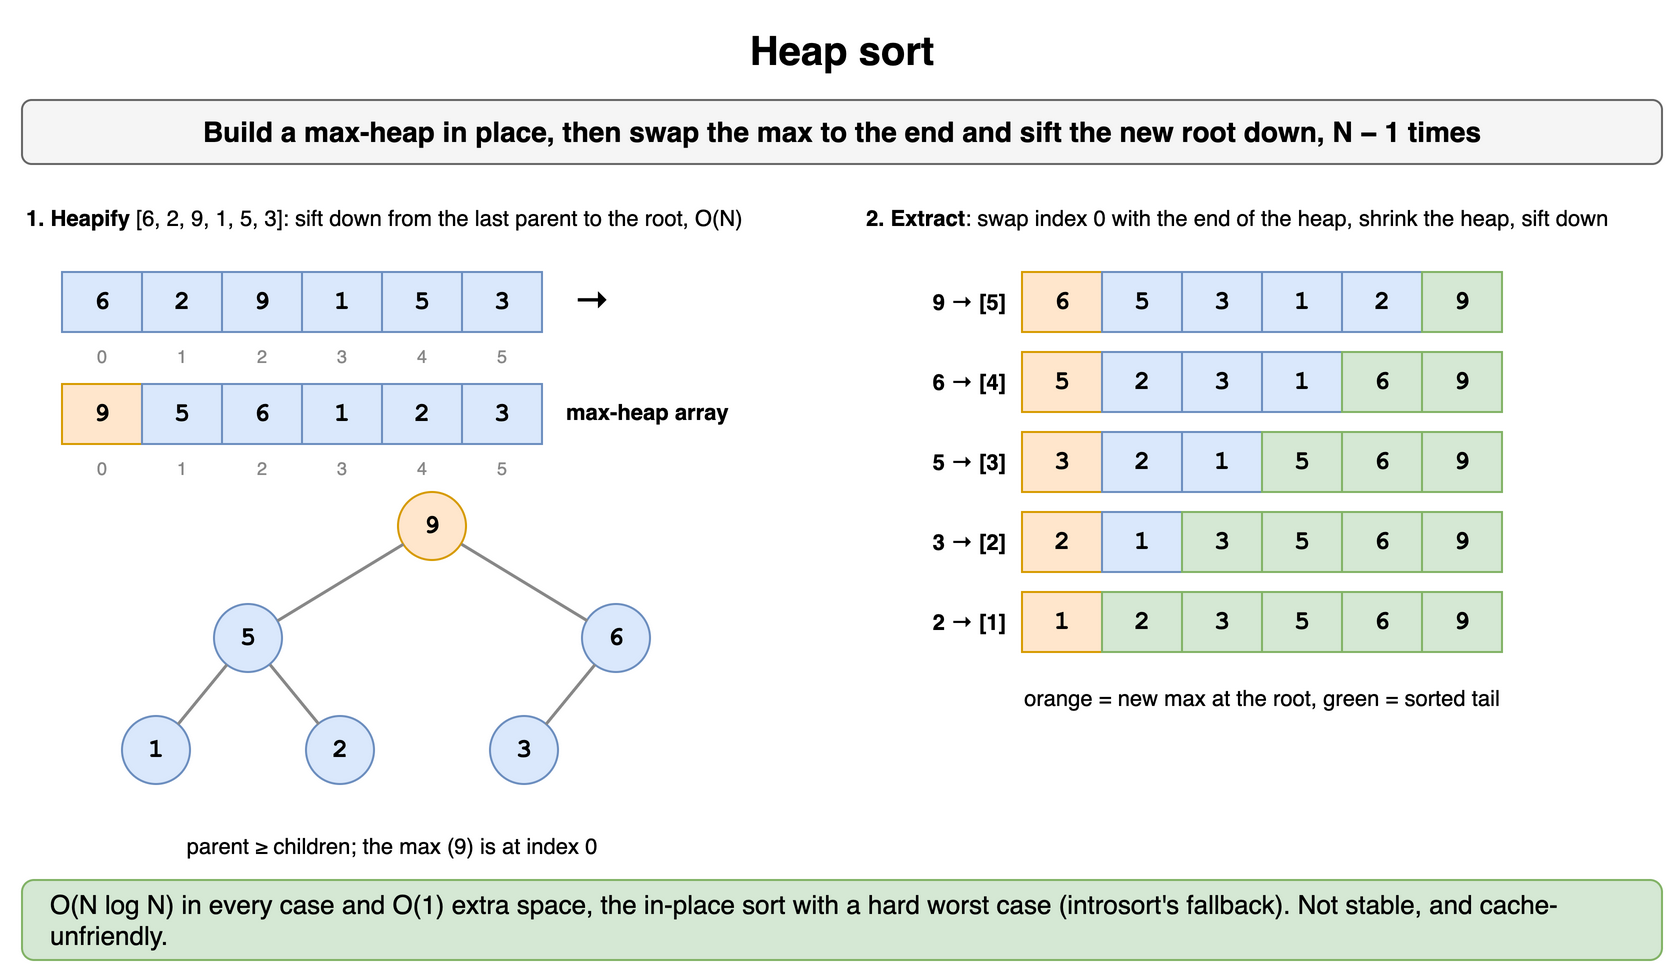

The diagram above was exported from draw.io. Its source (the exported page's mxGraphModel, read from the mxfile embedded in the PNG):
<mxGraphModel dx="900" dy="496" grid="1" gridSize="10" guides="1" tooltips="1" connect="1" arrows="1" fold="1" page="1" pageScale="1" pageWidth="900" pageHeight="496" math="0" shadow="0">
  <root>
    <mxCell id="0" />
    <mxCell id="1" parent="0" />
    <mxCell id="s71" value="Heap sort" style="text;html=1;align=center;verticalAlign=middle;whiteSpace=wrap;fontSize=20;fontStyle=1;" vertex="1" parent="1">
      <mxGeometry x="40" y="10" width="820" height="30" as="geometry" />
    </mxCell>
    <mxCell id="s72" value="Build a max-heap in place, then swap the max to the end and sift the new root down, N − 1 times" style="rounded=1;whiteSpace=wrap;html=1;fillColor=#f5f5f5;strokeColor=#666666;fontStyle=1;fontSize=14;" vertex="1" parent="1">
      <mxGeometry x="40" y="50" width="820" height="32" as="geometry" />
    </mxCell>
    <mxCell id="s73" value="&lt;b&gt;1. Heapify&lt;/b&gt; [6, 2, 9, 1, 5, 3]: sift down from the last parent to the root, O(N)" style="text;html=1;whiteSpace=wrap;fontSize=11;align=left;" vertex="1" parent="1">
      <mxGeometry x="40" y="96" width="400" height="34" as="geometry" />
    </mxCell>
    <mxCell id="s74" value="6" style="rounded=0;whiteSpace=wrap;html=1;fontFamily=Courier New;fontStyle=1;fontSize=13;fillColor=#dae8fc;strokeColor=#6c8ebf;" vertex="1" parent="1">
      <mxGeometry x="60" y="136" width="40" height="30" as="geometry" />
    </mxCell>
    <mxCell id="s75" value="2" style="rounded=0;whiteSpace=wrap;html=1;fontFamily=Courier New;fontStyle=1;fontSize=13;fillColor=#dae8fc;strokeColor=#6c8ebf;" vertex="1" parent="1">
      <mxGeometry x="100" y="136" width="40" height="30" as="geometry" />
    </mxCell>
    <mxCell id="s76" value="9" style="rounded=0;whiteSpace=wrap;html=1;fontFamily=Courier New;fontStyle=1;fontSize=13;fillColor=#dae8fc;strokeColor=#6c8ebf;" vertex="1" parent="1">
      <mxGeometry x="140" y="136" width="40" height="30" as="geometry" />
    </mxCell>
    <mxCell id="s77" value="1" style="rounded=0;whiteSpace=wrap;html=1;fontFamily=Courier New;fontStyle=1;fontSize=13;fillColor=#dae8fc;strokeColor=#6c8ebf;" vertex="1" parent="1">
      <mxGeometry x="180" y="136" width="40" height="30" as="geometry" />
    </mxCell>
    <mxCell id="s78" value="5" style="rounded=0;whiteSpace=wrap;html=1;fontFamily=Courier New;fontStyle=1;fontSize=13;fillColor=#dae8fc;strokeColor=#6c8ebf;" vertex="1" parent="1">
      <mxGeometry x="220" y="136" width="40" height="30" as="geometry" />
    </mxCell>
    <mxCell id="s79" value="3" style="rounded=0;whiteSpace=wrap;html=1;fontFamily=Courier New;fontStyle=1;fontSize=13;fillColor=#dae8fc;strokeColor=#6c8ebf;" vertex="1" parent="1">
      <mxGeometry x="260" y="136" width="40" height="30" as="geometry" />
    </mxCell>
    <mxCell id="s710" value="0" style="text;html=1;whiteSpace=wrap;fontSize=11;fontSize=9;align=center;fontColor=#888888;" vertex="1" parent="1">
      <mxGeometry x="60" y="166" width="40" height="13" as="geometry" />
    </mxCell>
    <mxCell id="s711" value="1" style="text;html=1;whiteSpace=wrap;fontSize=11;fontSize=9;align=center;fontColor=#888888;" vertex="1" parent="1">
      <mxGeometry x="100" y="166" width="40" height="13" as="geometry" />
    </mxCell>
    <mxCell id="s712" value="2" style="text;html=1;whiteSpace=wrap;fontSize=11;fontSize=9;align=center;fontColor=#888888;" vertex="1" parent="1">
      <mxGeometry x="140" y="166" width="40" height="13" as="geometry" />
    </mxCell>
    <mxCell id="s713" value="3" style="text;html=1;whiteSpace=wrap;fontSize=11;fontSize=9;align=center;fontColor=#888888;" vertex="1" parent="1">
      <mxGeometry x="180" y="166" width="40" height="13" as="geometry" />
    </mxCell>
    <mxCell id="s714" value="4" style="text;html=1;whiteSpace=wrap;fontSize=11;fontSize=9;align=center;fontColor=#888888;" vertex="1" parent="1">
      <mxGeometry x="220" y="166" width="40" height="13" as="geometry" />
    </mxCell>
    <mxCell id="s715" value="5" style="text;html=1;whiteSpace=wrap;fontSize=11;fontSize=9;align=center;fontColor=#888888;" vertex="1" parent="1">
      <mxGeometry x="260" y="166" width="40" height="13" as="geometry" />
    </mxCell>
    <mxCell id="s716" value="→" style="text;html=1;align=center;verticalAlign=middle;whiteSpace=wrap;fontSize=18;fontStyle=1;" vertex="1" parent="1">
      <mxGeometry x="310" y="136" width="30" height="28" as="geometry" />
    </mxCell>
    <mxCell id="s717" value="9" style="rounded=0;whiteSpace=wrap;html=1;fontFamily=Courier New;fontStyle=1;fontSize=13;fillColor=#ffe6cc;strokeColor=#d79b00;" vertex="1" parent="1">
      <mxGeometry x="60" y="192" width="40" height="30" as="geometry" />
    </mxCell>
    <mxCell id="s718" value="5" style="rounded=0;whiteSpace=wrap;html=1;fontFamily=Courier New;fontStyle=1;fontSize=13;fillColor=#dae8fc;strokeColor=#6c8ebf;" vertex="1" parent="1">
      <mxGeometry x="100" y="192" width="40" height="30" as="geometry" />
    </mxCell>
    <mxCell id="s719" value="6" style="rounded=0;whiteSpace=wrap;html=1;fontFamily=Courier New;fontStyle=1;fontSize=13;fillColor=#dae8fc;strokeColor=#6c8ebf;" vertex="1" parent="1">
      <mxGeometry x="140" y="192" width="40" height="30" as="geometry" />
    </mxCell>
    <mxCell id="s720" value="1" style="rounded=0;whiteSpace=wrap;html=1;fontFamily=Courier New;fontStyle=1;fontSize=13;fillColor=#dae8fc;strokeColor=#6c8ebf;" vertex="1" parent="1">
      <mxGeometry x="180" y="192" width="40" height="30" as="geometry" />
    </mxCell>
    <mxCell id="s721" value="2" style="rounded=0;whiteSpace=wrap;html=1;fontFamily=Courier New;fontStyle=1;fontSize=13;fillColor=#dae8fc;strokeColor=#6c8ebf;" vertex="1" parent="1">
      <mxGeometry x="220" y="192" width="40" height="30" as="geometry" />
    </mxCell>
    <mxCell id="s722" value="3" style="rounded=0;whiteSpace=wrap;html=1;fontFamily=Courier New;fontStyle=1;fontSize=13;fillColor=#dae8fc;strokeColor=#6c8ebf;" vertex="1" parent="1">
      <mxGeometry x="260" y="192" width="40" height="30" as="geometry" />
    </mxCell>
    <mxCell id="s723" value="0" style="text;html=1;whiteSpace=wrap;fontSize=11;fontSize=9;align=center;fontColor=#888888;" vertex="1" parent="1">
      <mxGeometry x="60" y="222" width="40" height="13" as="geometry" />
    </mxCell>
    <mxCell id="s724" value="1" style="text;html=1;whiteSpace=wrap;fontSize=11;fontSize=9;align=center;fontColor=#888888;" vertex="1" parent="1">
      <mxGeometry x="100" y="222" width="40" height="13" as="geometry" />
    </mxCell>
    <mxCell id="s725" value="2" style="text;html=1;whiteSpace=wrap;fontSize=11;fontSize=9;align=center;fontColor=#888888;" vertex="1" parent="1">
      <mxGeometry x="140" y="222" width="40" height="13" as="geometry" />
    </mxCell>
    <mxCell id="s726" value="3" style="text;html=1;whiteSpace=wrap;fontSize=11;fontSize=9;align=center;fontColor=#888888;" vertex="1" parent="1">
      <mxGeometry x="180" y="222" width="40" height="13" as="geometry" />
    </mxCell>
    <mxCell id="s727" value="4" style="text;html=1;whiteSpace=wrap;fontSize=11;fontSize=9;align=center;fontColor=#888888;" vertex="1" parent="1">
      <mxGeometry x="220" y="222" width="40" height="13" as="geometry" />
    </mxCell>
    <mxCell id="s728" value="5" style="text;html=1;whiteSpace=wrap;fontSize=11;fontSize=9;align=center;fontColor=#888888;" vertex="1" parent="1">
      <mxGeometry x="260" y="222" width="40" height="13" as="geometry" />
    </mxCell>
    <mxCell id="s729" value="max-heap array" style="text;html=1;whiteSpace=wrap;fontSize=11;verticalAlign=middle;fontStyle=1;" vertex="1" parent="1">
      <mxGeometry x="310" y="192" width="120" height="28" as="geometry" />
    </mxCell>
    <mxCell id="s730" value="1" style="ellipse;whiteSpace=wrap;html=1;fontStyle=1;fontSize=13;fontFamily=Courier New;fillColor=#dae8fc;strokeColor=#6c8ebf;" vertex="1" parent="1">
      <mxGeometry x="90.0" y="358.0" width="34" height="34" as="geometry" />
    </mxCell>
    <mxCell id="s731" value="5" style="ellipse;whiteSpace=wrap;html=1;fontStyle=1;fontSize=13;fontFamily=Courier New;fillColor=#dae8fc;strokeColor=#6c8ebf;" vertex="1" parent="1">
      <mxGeometry x="136.0" y="302.0" width="34" height="34" as="geometry" />
    </mxCell>
    <mxCell id="s732" value="2" style="ellipse;whiteSpace=wrap;html=1;fontStyle=1;fontSize=13;fontFamily=Courier New;fillColor=#dae8fc;strokeColor=#6c8ebf;" vertex="1" parent="1">
      <mxGeometry x="182.0" y="358.0" width="34" height="34" as="geometry" />
    </mxCell>
    <mxCell id="s733" value="" style="endArrow=none;html=1;strokeWidth=1.5;strokeColor=#888888;" edge="1" parent="1" source="s731" target="s730">
      <mxGeometry relative="1" as="geometry" />
    </mxCell>
    <mxCell id="s734" value="" style="endArrow=none;html=1;strokeWidth=1.5;strokeColor=#888888;" edge="1" parent="1" source="s731" target="s732">
      <mxGeometry relative="1" as="geometry" />
    </mxCell>
    <mxCell id="s735" value="9" style="ellipse;whiteSpace=wrap;html=1;fontStyle=1;fontSize=13;fontFamily=Courier New;fillColor=#ffe6cc;strokeColor=#d79b00;" vertex="1" parent="1">
      <mxGeometry x="228.0" y="246.0" width="34" height="34" as="geometry" />
    </mxCell>
    <mxCell id="s736" value="3" style="ellipse;whiteSpace=wrap;html=1;fontStyle=1;fontSize=13;fontFamily=Courier New;fillColor=#dae8fc;strokeColor=#6c8ebf;" vertex="1" parent="1">
      <mxGeometry x="274.0" y="358.0" width="34" height="34" as="geometry" />
    </mxCell>
    <mxCell id="s737" value="6" style="ellipse;whiteSpace=wrap;html=1;fontStyle=1;fontSize=13;fontFamily=Courier New;fillColor=#dae8fc;strokeColor=#6c8ebf;" vertex="1" parent="1">
      <mxGeometry x="320.0" y="302.0" width="34" height="34" as="geometry" />
    </mxCell>
    <mxCell id="s738" value="" style="endArrow=none;html=1;strokeWidth=1.5;strokeColor=#888888;" edge="1" parent="1" source="s737" target="s736">
      <mxGeometry relative="1" as="geometry" />
    </mxCell>
    <mxCell id="s739" value="" style="endArrow=none;html=1;strokeWidth=1.5;strokeColor=#888888;" edge="1" parent="1" source="s735" target="s731">
      <mxGeometry relative="1" as="geometry" />
    </mxCell>
    <mxCell id="s740" value="" style="endArrow=none;html=1;strokeWidth=1.5;strokeColor=#888888;" edge="1" parent="1" source="s735" target="s737">
      <mxGeometry relative="1" as="geometry" />
    </mxCell>
    <mxCell id="s741" value="parent ≥ children; the max (9) is at index 0" style="text;html=1;whiteSpace=wrap;fontSize=11;align=center;" vertex="1" parent="1">
      <mxGeometry x="60" y="410" width="330" height="18" as="geometry" />
    </mxCell>
    <mxCell id="s742" value="&lt;b&gt;2. Extract&lt;/b&gt;: swap index 0 with the end of the heap, shrink the heap, sift down" style="text;html=1;whiteSpace=wrap;fontSize=11;align=left;" vertex="1" parent="1">
      <mxGeometry x="460" y="96" width="400" height="34" as="geometry" />
    </mxCell>
    <mxCell id="s743" value="9 → [5]" style="text;html=1;whiteSpace=wrap;fontSize=11;align=right;verticalAlign=middle;fontStyle=1;" vertex="1" parent="1">
      <mxGeometry x="460" y="136" width="74" height="30" as="geometry" />
    </mxCell>
    <mxCell id="s744" value="6" style="rounded=0;whiteSpace=wrap;html=1;fontFamily=Courier New;fontStyle=1;fontSize=13;fillColor=#ffe6cc;strokeColor=#d79b00;" vertex="1" parent="1">
      <mxGeometry x="540" y="136" width="40" height="30" as="geometry" />
    </mxCell>
    <mxCell id="s745" value="5" style="rounded=0;whiteSpace=wrap;html=1;fontFamily=Courier New;fontStyle=1;fontSize=13;fillColor=#dae8fc;strokeColor=#6c8ebf;" vertex="1" parent="1">
      <mxGeometry x="580" y="136" width="40" height="30" as="geometry" />
    </mxCell>
    <mxCell id="s746" value="3" style="rounded=0;whiteSpace=wrap;html=1;fontFamily=Courier New;fontStyle=1;fontSize=13;fillColor=#dae8fc;strokeColor=#6c8ebf;" vertex="1" parent="1">
      <mxGeometry x="620" y="136" width="40" height="30" as="geometry" />
    </mxCell>
    <mxCell id="s747" value="1" style="rounded=0;whiteSpace=wrap;html=1;fontFamily=Courier New;fontStyle=1;fontSize=13;fillColor=#dae8fc;strokeColor=#6c8ebf;" vertex="1" parent="1">
      <mxGeometry x="660" y="136" width="40" height="30" as="geometry" />
    </mxCell>
    <mxCell id="s748" value="2" style="rounded=0;whiteSpace=wrap;html=1;fontFamily=Courier New;fontStyle=1;fontSize=13;fillColor=#dae8fc;strokeColor=#6c8ebf;" vertex="1" parent="1">
      <mxGeometry x="700" y="136" width="40" height="30" as="geometry" />
    </mxCell>
    <mxCell id="s749" value="9" style="rounded=0;whiteSpace=wrap;html=1;fontFamily=Courier New;fontStyle=1;fontSize=13;fillColor=#d5e8d4;strokeColor=#82b366;" vertex="1" parent="1">
      <mxGeometry x="740" y="136" width="40" height="30" as="geometry" />
    </mxCell>
    <mxCell id="s750" value="6 → [4]" style="text;html=1;whiteSpace=wrap;fontSize=11;align=right;verticalAlign=middle;fontStyle=1;" vertex="1" parent="1">
      <mxGeometry x="460" y="176" width="74" height="30" as="geometry" />
    </mxCell>
    <mxCell id="s751" value="5" style="rounded=0;whiteSpace=wrap;html=1;fontFamily=Courier New;fontStyle=1;fontSize=13;fillColor=#ffe6cc;strokeColor=#d79b00;" vertex="1" parent="1">
      <mxGeometry x="540" y="176" width="40" height="30" as="geometry" />
    </mxCell>
    <mxCell id="s752" value="2" style="rounded=0;whiteSpace=wrap;html=1;fontFamily=Courier New;fontStyle=1;fontSize=13;fillColor=#dae8fc;strokeColor=#6c8ebf;" vertex="1" parent="1">
      <mxGeometry x="580" y="176" width="40" height="30" as="geometry" />
    </mxCell>
    <mxCell id="s753" value="3" style="rounded=0;whiteSpace=wrap;html=1;fontFamily=Courier New;fontStyle=1;fontSize=13;fillColor=#dae8fc;strokeColor=#6c8ebf;" vertex="1" parent="1">
      <mxGeometry x="620" y="176" width="40" height="30" as="geometry" />
    </mxCell>
    <mxCell id="s754" value="1" style="rounded=0;whiteSpace=wrap;html=1;fontFamily=Courier New;fontStyle=1;fontSize=13;fillColor=#dae8fc;strokeColor=#6c8ebf;" vertex="1" parent="1">
      <mxGeometry x="660" y="176" width="40" height="30" as="geometry" />
    </mxCell>
    <mxCell id="s755" value="6" style="rounded=0;whiteSpace=wrap;html=1;fontFamily=Courier New;fontStyle=1;fontSize=13;fillColor=#d5e8d4;strokeColor=#82b366;" vertex="1" parent="1">
      <mxGeometry x="700" y="176" width="40" height="30" as="geometry" />
    </mxCell>
    <mxCell id="s756" value="9" style="rounded=0;whiteSpace=wrap;html=1;fontFamily=Courier New;fontStyle=1;fontSize=13;fillColor=#d5e8d4;strokeColor=#82b366;" vertex="1" parent="1">
      <mxGeometry x="740" y="176" width="40" height="30" as="geometry" />
    </mxCell>
    <mxCell id="s757" value="5 → [3]" style="text;html=1;whiteSpace=wrap;fontSize=11;align=right;verticalAlign=middle;fontStyle=1;" vertex="1" parent="1">
      <mxGeometry x="460" y="216" width="74" height="30" as="geometry" />
    </mxCell>
    <mxCell id="s758" value="3" style="rounded=0;whiteSpace=wrap;html=1;fontFamily=Courier New;fontStyle=1;fontSize=13;fillColor=#ffe6cc;strokeColor=#d79b00;" vertex="1" parent="1">
      <mxGeometry x="540" y="216" width="40" height="30" as="geometry" />
    </mxCell>
    <mxCell id="s759" value="2" style="rounded=0;whiteSpace=wrap;html=1;fontFamily=Courier New;fontStyle=1;fontSize=13;fillColor=#dae8fc;strokeColor=#6c8ebf;" vertex="1" parent="1">
      <mxGeometry x="580" y="216" width="40" height="30" as="geometry" />
    </mxCell>
    <mxCell id="s760" value="1" style="rounded=0;whiteSpace=wrap;html=1;fontFamily=Courier New;fontStyle=1;fontSize=13;fillColor=#dae8fc;strokeColor=#6c8ebf;" vertex="1" parent="1">
      <mxGeometry x="620" y="216" width="40" height="30" as="geometry" />
    </mxCell>
    <mxCell id="s761" value="5" style="rounded=0;whiteSpace=wrap;html=1;fontFamily=Courier New;fontStyle=1;fontSize=13;fillColor=#d5e8d4;strokeColor=#82b366;" vertex="1" parent="1">
      <mxGeometry x="660" y="216" width="40" height="30" as="geometry" />
    </mxCell>
    <mxCell id="s762" value="6" style="rounded=0;whiteSpace=wrap;html=1;fontFamily=Courier New;fontStyle=1;fontSize=13;fillColor=#d5e8d4;strokeColor=#82b366;" vertex="1" parent="1">
      <mxGeometry x="700" y="216" width="40" height="30" as="geometry" />
    </mxCell>
    <mxCell id="s763" value="9" style="rounded=0;whiteSpace=wrap;html=1;fontFamily=Courier New;fontStyle=1;fontSize=13;fillColor=#d5e8d4;strokeColor=#82b366;" vertex="1" parent="1">
      <mxGeometry x="740" y="216" width="40" height="30" as="geometry" />
    </mxCell>
    <mxCell id="s764" value="3 → [2]" style="text;html=1;whiteSpace=wrap;fontSize=11;align=right;verticalAlign=middle;fontStyle=1;" vertex="1" parent="1">
      <mxGeometry x="460" y="256" width="74" height="30" as="geometry" />
    </mxCell>
    <mxCell id="s765" value="2" style="rounded=0;whiteSpace=wrap;html=1;fontFamily=Courier New;fontStyle=1;fontSize=13;fillColor=#ffe6cc;strokeColor=#d79b00;" vertex="1" parent="1">
      <mxGeometry x="540" y="256" width="40" height="30" as="geometry" />
    </mxCell>
    <mxCell id="s766" value="1" style="rounded=0;whiteSpace=wrap;html=1;fontFamily=Courier New;fontStyle=1;fontSize=13;fillColor=#dae8fc;strokeColor=#6c8ebf;" vertex="1" parent="1">
      <mxGeometry x="580" y="256" width="40" height="30" as="geometry" />
    </mxCell>
    <mxCell id="s767" value="3" style="rounded=0;whiteSpace=wrap;html=1;fontFamily=Courier New;fontStyle=1;fontSize=13;fillColor=#d5e8d4;strokeColor=#82b366;" vertex="1" parent="1">
      <mxGeometry x="620" y="256" width="40" height="30" as="geometry" />
    </mxCell>
    <mxCell id="s768" value="5" style="rounded=0;whiteSpace=wrap;html=1;fontFamily=Courier New;fontStyle=1;fontSize=13;fillColor=#d5e8d4;strokeColor=#82b366;" vertex="1" parent="1">
      <mxGeometry x="660" y="256" width="40" height="30" as="geometry" />
    </mxCell>
    <mxCell id="s769" value="6" style="rounded=0;whiteSpace=wrap;html=1;fontFamily=Courier New;fontStyle=1;fontSize=13;fillColor=#d5e8d4;strokeColor=#82b366;" vertex="1" parent="1">
      <mxGeometry x="700" y="256" width="40" height="30" as="geometry" />
    </mxCell>
    <mxCell id="s770" value="9" style="rounded=0;whiteSpace=wrap;html=1;fontFamily=Courier New;fontStyle=1;fontSize=13;fillColor=#d5e8d4;strokeColor=#82b366;" vertex="1" parent="1">
      <mxGeometry x="740" y="256" width="40" height="30" as="geometry" />
    </mxCell>
    <mxCell id="s771" value="2 → [1]" style="text;html=1;whiteSpace=wrap;fontSize=11;align=right;verticalAlign=middle;fontStyle=1;" vertex="1" parent="1">
      <mxGeometry x="460" y="296" width="74" height="30" as="geometry" />
    </mxCell>
    <mxCell id="s772" value="1" style="rounded=0;whiteSpace=wrap;html=1;fontFamily=Courier New;fontStyle=1;fontSize=13;fillColor=#ffe6cc;strokeColor=#d79b00;" vertex="1" parent="1">
      <mxGeometry x="540" y="296" width="40" height="30" as="geometry" />
    </mxCell>
    <mxCell id="s773" value="2" style="rounded=0;whiteSpace=wrap;html=1;fontFamily=Courier New;fontStyle=1;fontSize=13;fillColor=#d5e8d4;strokeColor=#82b366;" vertex="1" parent="1">
      <mxGeometry x="580" y="296" width="40" height="30" as="geometry" />
    </mxCell>
    <mxCell id="s774" value="3" style="rounded=0;whiteSpace=wrap;html=1;fontFamily=Courier New;fontStyle=1;fontSize=13;fillColor=#d5e8d4;strokeColor=#82b366;" vertex="1" parent="1">
      <mxGeometry x="620" y="296" width="40" height="30" as="geometry" />
    </mxCell>
    <mxCell id="s775" value="5" style="rounded=0;whiteSpace=wrap;html=1;fontFamily=Courier New;fontStyle=1;fontSize=13;fillColor=#d5e8d4;strokeColor=#82b366;" vertex="1" parent="1">
      <mxGeometry x="660" y="296" width="40" height="30" as="geometry" />
    </mxCell>
    <mxCell id="s776" value="6" style="rounded=0;whiteSpace=wrap;html=1;fontFamily=Courier New;fontStyle=1;fontSize=13;fillColor=#d5e8d4;strokeColor=#82b366;" vertex="1" parent="1">
      <mxGeometry x="700" y="296" width="40" height="30" as="geometry" />
    </mxCell>
    <mxCell id="s777" value="9" style="rounded=0;whiteSpace=wrap;html=1;fontFamily=Courier New;fontStyle=1;fontSize=13;fillColor=#d5e8d4;strokeColor=#82b366;" vertex="1" parent="1">
      <mxGeometry x="740" y="296" width="40" height="30" as="geometry" />
    </mxCell>
    <mxCell id="s778" value="orange = new max at the root, green = sorted tail" style="text;html=1;whiteSpace=wrap;fontSize=11;align=center;" vertex="1" parent="1">
      <mxGeometry x="460" y="336" width="400" height="18" as="geometry" />
    </mxCell>
    <mxCell id="s779" value="O(N log N) in every case and O(1) extra space, the in-place sort with a hard worst case (introsort's fallback). Not stable, and cache-unfriendly." style="rounded=1;whiteSpace=wrap;html=1;fillColor=#d5e8d4;strokeColor=#82b366;fontSize=13;align=left;spacingLeft=12;" vertex="1" parent="1">
      <mxGeometry x="40" y="440" width="820" height="40" as="geometry" />
    </mxCell>
  </root>
</mxGraphModel>